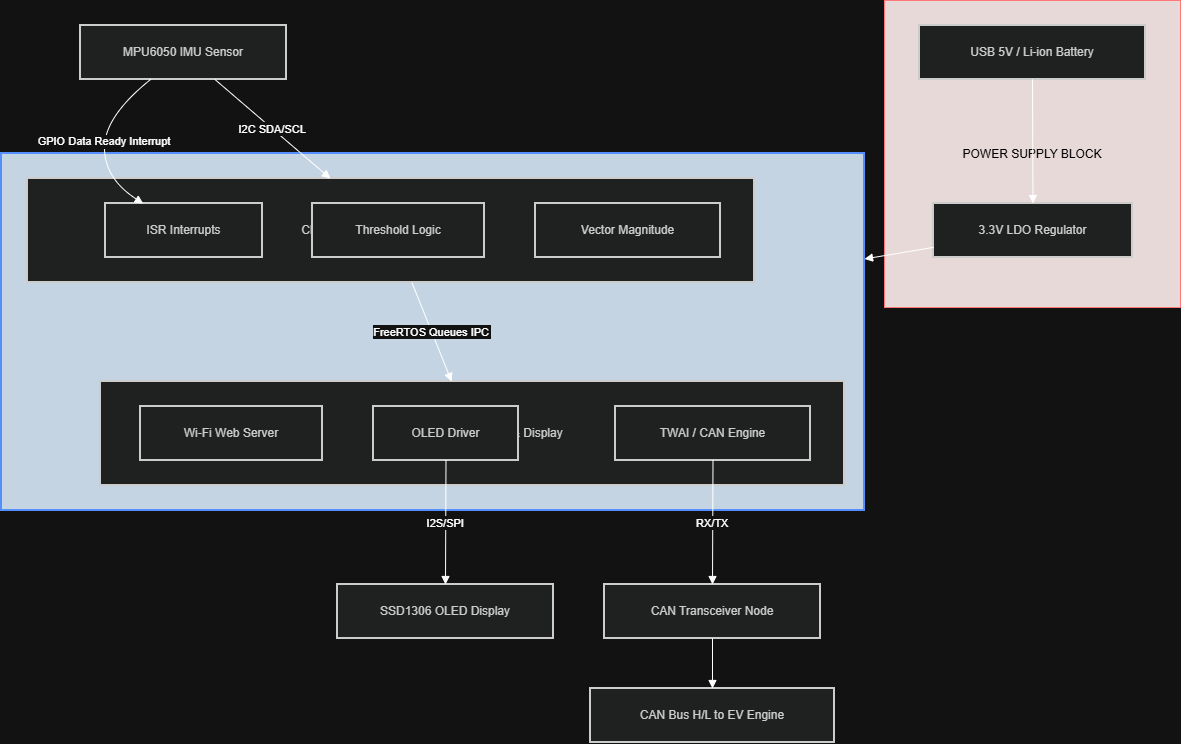

The diagram above was exported from draw.io. Its source (the exported page's mxGraphModel, read from the mxfile embedded in the PNG):
<mxGraphModel dx="852" dy="468" grid="1" gridSize="10" guides="1" tooltips="1" connect="1" arrows="1" fold="1" page="1" pageScale="1" pageWidth="850" pageHeight="1100" math="0" shadow="0">
  <root>
    <mxCell id="0" />
    <mxCell id="1" parent="0" />
    <mxCell id="qwa93tvTb9uXnoIUdjY7-1" parent="1" style="whiteSpace=wrap;strokeWidth=2;fillColor=#112233;strokeColor=#3377ff;fontColor=#fff;" value="ESP32 MCU BLOCK" vertex="1">
      <mxGeometry height="357" width="863" x="20" y="173" as="geometry" />
    </mxCell>
    <mxCell id="qwa93tvTb9uXnoIUdjY7-2" parent="1" style="whiteSpace=wrap;strokeWidth=2;fillColor=light-dark(#eeeeee,#1f2020);strokeColor=light-dark(#999999,#cccccc);fontColor=light-dark(#333333,#cccccc);" value="CPU CORE 1: Gateway &amp; Display" vertex="1">
      <mxGeometry height="104" width="744" x="119" y="401" as="geometry" />
    </mxCell>
    <mxCell id="qwa93tvTb9uXnoIUdjY7-3" parent="1" style="whiteSpace=wrap;strokeWidth=2;fillColor=light-dark(#eeeeee,#1f2020);strokeColor=light-dark(#999999,#cccccc);fontColor=light-dark(#333333,#cccccc);" value="CPU CORE 0: Sensor Data Node" vertex="1">
      <mxGeometry height="104" width="727" x="46" y="198" as="geometry" />
    </mxCell>
    <mxCell id="qwa93tvTb9uXnoIUdjY7-4" parent="1" style="whiteSpace=wrap;strokeWidth=1;fillColor=#221111;strokeColor=#ff3333;fontColor=#fff;" value="POWER SUPPLY BLOCK" vertex="1">
      <mxGeometry height="307" width="296" x="903" y="20" as="geometry" />
    </mxCell>
    <mxCell id="qwa93tvTb9uXnoIUdjY7-5" parent="1" style="whiteSpace=wrap;strokeWidth=2;fillColor=light-dark(#eeeeee,#1f2020);strokeColor=light-dark(#999999,#cccccc);fontColor=light-dark(#333333,#cccccc);" value="USB 5V / Li-ion Battery" vertex="1">
      <mxGeometry height="54" width="226" x="938" y="45" as="geometry" />
    </mxCell>
    <mxCell id="qwa93tvTb9uXnoIUdjY7-6" parent="1" style="whiteSpace=wrap;strokeWidth=2;fillColor=light-dark(#eeeeee,#1f2020);strokeColor=light-dark(#999999,#cccccc);fontColor=light-dark(#333333,#cccccc);" value="3.3V LDO Regulator" vertex="1">
      <mxGeometry height="54" width="199" x="952" y="223" as="geometry" />
    </mxCell>
    <mxCell id="qwa93tvTb9uXnoIUdjY7-7" parent="1" style="whiteSpace=wrap;strokeWidth=2;fillColor=light-dark(#eeeeee,#1f2020);strokeColor=light-dark(#999999,#cccccc);fontColor=light-dark(#333333,#cccccc);" value="ISR Interrupts" vertex="1">
      <mxGeometry height="54" width="157" x="124" y="223" as="geometry" />
    </mxCell>
    <mxCell id="qwa93tvTb9uXnoIUdjY7-8" parent="1" style="whiteSpace=wrap;strokeWidth=2;fillColor=light-dark(#eeeeee,#1f2020);strokeColor=light-dark(#999999,#cccccc);fontColor=light-dark(#333333,#cccccc);" value="Threshold Logic" vertex="1">
      <mxGeometry height="54" width="172" x="331" y="223" as="geometry" />
    </mxCell>
    <mxCell id="qwa93tvTb9uXnoIUdjY7-9" parent="1" style="whiteSpace=wrap;strokeWidth=2;fillColor=light-dark(#eeeeee,#1f2020);strokeColor=light-dark(#999999,#cccccc);fontColor=light-dark(#333333,#cccccc);" value="Vector Magnitude" vertex="1">
      <mxGeometry height="54" width="185" x="554" y="223" as="geometry" />
    </mxCell>
    <mxCell id="qwa93tvTb9uXnoIUdjY7-10" parent="1" style="whiteSpace=wrap;strokeWidth=2;fillColor=light-dark(#eeeeee,#1f2020);strokeColor=light-dark(#999999,#cccccc);fontColor=light-dark(#333333,#cccccc);" value="Wi-Fi Web Server" vertex="1">
      <mxGeometry height="54" width="182" x="159" y="426" as="geometry" />
    </mxCell>
    <mxCell id="qwa93tvTb9uXnoIUdjY7-11" parent="1" style="whiteSpace=wrap;strokeWidth=2;fillColor=light-dark(#eeeeee,#1f2020);strokeColor=light-dark(#999999,#cccccc);fontColor=light-dark(#333333,#cccccc);" value="OLED Driver" vertex="1">
      <mxGeometry height="54" width="145" x="392" y="426" as="geometry" />
    </mxCell>
    <mxCell id="qwa93tvTb9uXnoIUdjY7-12" parent="1" style="whiteSpace=wrap;strokeWidth=2;fillColor=light-dark(#eeeeee,#1f2020);strokeColor=light-dark(#999999,#cccccc);fontColor=light-dark(#333333,#cccccc);" value="TWAI / CAN Engine" vertex="1">
      <mxGeometry height="54" width="195" x="634" y="426" as="geometry" />
    </mxCell>
    <mxCell id="qwa93tvTb9uXnoIUdjY7-13" parent="1" style="whiteSpace=wrap;strokeWidth=2;fillColor=light-dark(#eeeeee,#1f2020);strokeColor=light-dark(#999999,#cccccc);fontColor=light-dark(#333333,#cccccc);" value="MPU6050 IMU Sensor" vertex="1">
      <mxGeometry height="54" width="206" x="99" y="45" as="geometry" />
    </mxCell>
    <mxCell id="qwa93tvTb9uXnoIUdjY7-14" parent="1" style="whiteSpace=wrap;strokeWidth=2;fillColor=light-dark(#eeeeee,#1f2020);strokeColor=light-dark(#999999,#cccccc);fontColor=light-dark(#333333,#cccccc);" value="SSD1306 OLED Display" vertex="1">
      <mxGeometry height="54" width="216" x="356" y="604" as="geometry" />
    </mxCell>
    <mxCell id="qwa93tvTb9uXnoIUdjY7-15" parent="1" style="whiteSpace=wrap;strokeWidth=2;fillColor=light-dark(#eeeeee,#1f2020);strokeColor=light-dark(#999999,#cccccc);fontColor=light-dark(#333333,#cccccc);" value="CAN Transceiver Node" vertex="1">
      <mxGeometry height="54" width="216" x="623" y="604" as="geometry" />
    </mxCell>
    <mxCell id="qwa93tvTb9uXnoIUdjY7-16" parent="1" style="whiteSpace=wrap;strokeWidth=2;fillColor=light-dark(#eeeeee,#1f2020);strokeColor=light-dark(#999999,#cccccc);fontColor=light-dark(#333333,#cccccc);" value="CAN Bus H/L to EV Engine" vertex="1">
      <mxGeometry height="54" width="244" x="609" y="708" as="geometry" />
    </mxCell>
    <mxCell id="qwa93tvTb9uXnoIUdjY7-17" edge="1" parent="1" source="qwa93tvTb9uXnoIUdjY7-5" style="curved=1;startArrow=none;endArrow=block;exitX=0.5;exitY=1;entryX=0.5;entryY=0;rounded=0;" target="qwa93tvTb9uXnoIUdjY7-6" value="">
      <mxGeometry relative="1" as="geometry">
        <Array as="points" />
      </mxGeometry>
    </mxCell>
    <mxCell id="qwa93tvTb9uXnoIUdjY7-18" edge="1" parent="1" source="qwa93tvTb9uXnoIUdjY7-13" style="curved=1;startArrow=none;endArrow=block;exitX=0.34;exitY=1;entryX=0.24;entryY=0;rounded=0;" target="qwa93tvTb9uXnoIUdjY7-7" value="GPIO Data Ready Interrupt">
      <mxGeometry relative="1" as="geometry">
        <Array as="points">
          <mxPoint x="123" y="136" />
          <mxPoint x="123" y="198" />
        </Array>
      </mxGeometry>
    </mxCell>
    <mxCell id="qwa93tvTb9uXnoIUdjY7-19" edge="1" parent="1" source="qwa93tvTb9uXnoIUdjY7-11" style="curved=1;startArrow=none;endArrow=block;exitX=0.5;exitY=1;entryX=0.5;entryY=0;rounded=0;" target="qwa93tvTb9uXnoIUdjY7-14" value="I2S/SPI">
      <mxGeometry relative="1" as="geometry">
        <Array as="points" />
      </mxGeometry>
    </mxCell>
    <mxCell id="qwa93tvTb9uXnoIUdjY7-20" edge="1" parent="1" source="qwa93tvTb9uXnoIUdjY7-12" style="curved=1;startArrow=none;endArrow=block;exitX=0.5;exitY=1;entryX=0.5;entryY=0;rounded=0;" target="qwa93tvTb9uXnoIUdjY7-15" value="RX/TX">
      <mxGeometry relative="1" as="geometry">
        <Array as="points" />
      </mxGeometry>
    </mxCell>
    <mxCell id="qwa93tvTb9uXnoIUdjY7-21" edge="1" parent="1" source="qwa93tvTb9uXnoIUdjY7-15" style="curved=1;startArrow=none;endArrow=block;exitX=0.5;exitY=1;entryX=0.5;entryY=0;rounded=0;" target="qwa93tvTb9uXnoIUdjY7-16" value="">
      <mxGeometry relative="1" as="geometry">
        <Array as="points" />
      </mxGeometry>
    </mxCell>
    <mxCell id="qwa93tvTb9uXnoIUdjY7-22" edge="1" parent="1" source="qwa93tvTb9uXnoIUdjY7-3" style="curved=1;startArrow=none;endArrow=block;rounded=0;" target="qwa93tvTb9uXnoIUdjY7-2" value="FreeRTOS Queues IPC">
      <mxGeometry relative="1" as="geometry">
        <Array as="points" />
      </mxGeometry>
    </mxCell>
    <mxCell id="qwa93tvTb9uXnoIUdjY7-23" edge="1" parent="1" source="qwa93tvTb9uXnoIUdjY7-13" style="curved=1;startArrow=none;endArrow=block;rounded=0;" target="qwa93tvTb9uXnoIUdjY7-3" value="I2C SDA/SCL">
      <mxGeometry relative="1" as="geometry">
        <Array as="points" />
      </mxGeometry>
    </mxCell>
    <mxCell id="qwa93tvTb9uXnoIUdjY7-24" edge="1" parent="1" source="qwa93tvTb9uXnoIUdjY7-6" style="curved=1;startArrow=none;endArrow=block;rounded=0;" target="qwa93tvTb9uXnoIUdjY7-1" value="">
      <mxGeometry relative="1" as="geometry">
        <Array as="points" />
      </mxGeometry>
    </mxCell>
  </root>
</mxGraphModel>